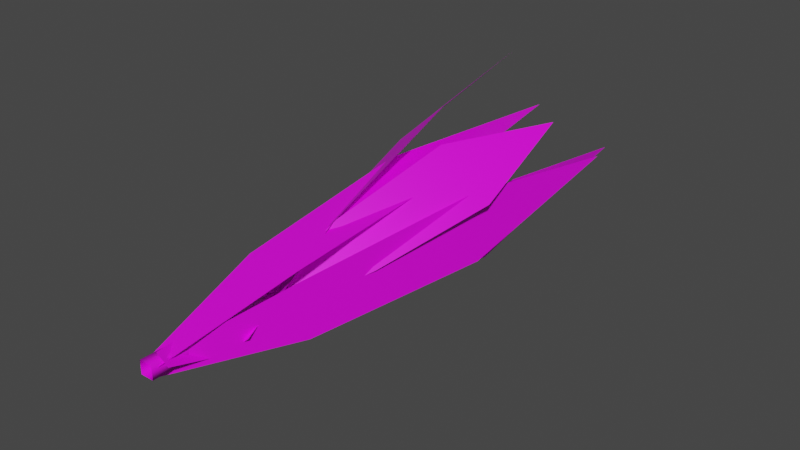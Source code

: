 # Source: Plant1.blend  (saved by Blender 2.90.8; exported with 4.5.12 LTS)
import bpy
from mathutils import Matrix  # noqa: F401  (used for matrix-valued properties, if any)

bpy.ops.wm.read_factory_settings(use_empty=True)
scene = bpy.context.scene
scene.name = 'Scene'

# ---- images (referenced by path relative to the original .blend; pixels are not part of the script)
import os
ASSET_DIR = os.environ.get("B2B_ASSET_DIR", "")  # directory of the original .blend (textures are referenced by path, not embedded)
HERE = os.path.dirname(os.path.abspath(__file__))  # packed textures are extracted next to this script under _unpacked/

def load_image(name, relpath, width, height, colorspace="sRGB"):
    """Load a texture the original file referenced (path relative to the .blend, or extracted next to this script)."""
    p = next((c for c in (os.path.join(HERE, relpath), os.path.join(ASSET_DIR, relpath)) if relpath and os.path.exists(c)), "")
    if p:
        img = bpy.data.images.load(p, check_existing=True)
        img.name = name
    else:  # same state as the original file: an image datablock whose file is absent (Cycles renders it pink)
        img = bpy.data.images.new(name, width, height)
        img.source = "FILE"
        img.filepath = "//" + (relpath or name)
    img.colorspace_settings.name = colorspace
    return img
img_untitled = load_image('Untitled', '', 1024, 1024, 'sRGB')

# ---- materials (node trees are filled in below, after node groups)
mat_material_001 = bpy.data.materials.new('Material.001')
mat_material_001.use_transparent_shadow = False

# ---- material node trees
mat_material_001.use_nodes = True; mat_material_001.node_tree.nodes.clear()
_N = mat_material_001.node_tree.nodes; _L = mat_material_001.node_tree.links
n0 = _N.new('ShaderNodeBsdfPrincipled'); n0.name = 'Principled BSDF'; n0.location = (10, 300)
n0.distribution = 'GGX'
n0.subsurface_method = 'BURLEY'
n0.inputs[3].default_value = 1.45
n0.inputs[27].default_value = (0.0, 0.0, 0.0, 1.0)
n0.inputs[28].default_value = 1.0
n1 = _N.new('ShaderNodeOutputMaterial'); n1.name = 'Material Output'; n1.location = (300, 300)
n2 = _N.new('ShaderNodeTexImage'); n2.name = 'Image Texture'; n2.location = (-361, 166)
n2.image = img_untitled
_L.new(n0.outputs[0], n1.inputs[0])
_L.new(n2.outputs[0], n0.inputs[0])
n1.is_active_output = True

# ---- world
world_world = bpy.data.worlds.new('World'); scene.world = world_world
world_world.use_nodes = True; world_world.node_tree.nodes.clear()
_N = world_world.node_tree.nodes; _L = world_world.node_tree.links
n0 = _N.new('ShaderNodeOutputWorld'); n0.name = 'World Output'; n0.location = (300, 300)
n1 = _N.new('ShaderNodeBackground'); n1.name = 'Background'; n1.location = (10, 300)
n1.inputs[0].default_value = (0.05088, 0.05088, 0.05088, 1.0)
_L.new(n1.outputs[0], n0.inputs[0])
n0.is_active_output = True
world_world.color = (0.05088, 0.05088, 0.05088)
world_world.use_sun_shadow = False
world_world.sun_shadow_jitter_overblur = 0.0

# ---- meshes
me_plane_008 = bpy.data.meshes.new('Plane.008')
me_plane_008.from_pydata([(0.007538, 0.006875, 0.00218), (0.0009118, 0.5517, 0.06069), (-0.00829, 0.007045, 0.001285), (0.02736, 0.1441, 0.03599), (-0.03131, 0.1447, 0.03267), (0.03594, 0.3472, 0.0595), (-0.03813, 0.348, 0.05531), (-0.006967, 0.0006767, 0.006079), (-0.004306, 0.2346, 0.003418), (-0.006967, 0.0006767, -0.007854), (-0.004306, 0.2346, -0.005193), (0.006967, 0.0006767, 0.006079), (0.004306, 0.2346, 0.003418), (0.006967, 0.0006767, -0.007854), (0.004306, 0.2346, -0.005193), (-0.00353, 0.1324, 0.01094), (-0.06628, 0.4889, -0.0008876), (-0.00353, 0.1324, -0.01272), (-0.03686, 0.2219, 0.02849), (-0.03686, 0.2219, -0.03027), (-0.06146, 0.3546, 0.03621), (-0.06146, 0.3546, -0.03798), (0.009579, 0.1344, -0.01099), (0.06315, 0.4816, 0.07721), (-0.009102, 0.1344, 0.003533), (0.04995, 0.2196, 0.01235), (0.003558, 0.2196, 0.04842), (0.08021, 0.3487, 0.03872), (0.02164, 0.3487, 0.08425), (-0.009232, 0.0821, 0.008317), (-0.01101, 0.6244, -0.0706), (0.01408, 0.0821, 0.004245), (-0.03294, 0.219, -0.02541), (0.02494, 0.219, -0.03553), (-0.04575, 0.4209, -0.05393), (0.02733, 0.4209, -0.0667), (0.01038, 0.07949, -0.009092), (0.04549, 0.6273, -0.003217), (0.01445, 0.07949, 0.01422), (0.03292, 0.2192, -0.03085), (0.04303, 0.2192, 0.02704), (0.04512, 0.4233, -0.04081), (0.05789, 0.4233, 0.03227), (0.02554, 0.08585, -0.003594), (-0.07621, 0.611, 0.0909), (0.008023, 0.08585, -0.0195), (0.003076, 0.2164, 0.04727), (-0.04043, 0.2164, 0.007774), (-0.02668, 0.4118, 0.09152), (-0.08161, 0.4118, 0.04166), (-0.0008123, 0.009399, -0.01317), (0.07937, 0.5499, 0.0209), (-0.001714, 0.008679, 0.002641), (0.03707, 0.1468, -0.02932), (0.03373, 0.1441, 0.02929), (0.0694, 0.3484, -0.02603), (0.06518, 0.3451, 0.04796), (0.00167, 0.01076, 0.01142), (-0.06313, 0.5424, -0.07983), (0.01472, 0.01107, 0.002426), (-0.04193, 0.1439, -0.01092), (0.006444, 0.1451, -0.04427), (-0.07664, 0.3412, -0.04095), (-0.01558, 0.3426, -0.08305), (-0.003313, 0.1324, 0.01094), (-0.06607, 0.4889, -0.0008876), (-0.003313, 0.1324, -0.01272), (-0.03665, 0.2219, 0.02849), (-0.03665, 0.2219, -0.03027), (-0.06125, 0.3546, 0.03621), (-0.06125, 0.3546, -0.03798), (0.009369, 0.1345, -0.01126), (0.06294, 0.4816, 0.07694), (-0.009312, 0.1345, 0.003263), (0.04974, 0.2197, 0.01208), (0.003348, 0.2197, 0.04815), (0.08, 0.3487, 0.03845), (0.02143, 0.3487, 0.08398), (-0.009186, 0.08212, 0.008579), (-0.01096, 0.6244, -0.07034), (0.01412, 0.08212, 0.004506), (-0.0329, 0.219, -0.02515), (0.02499, 0.219, -0.03527), (-0.04571, 0.4209, -0.05367), (0.02737, 0.4209, -0.06644), (0.01018, 0.07949, -0.009059), (0.0453, 0.6273, -0.003183), (0.01426, 0.07949, 0.01425), (0.03272, 0.2192, -0.03081), (0.04284, 0.2192, 0.02707), (0.04493, 0.4233, -0.04077), (0.0577, 0.4233, 0.03231), (0.02575, 0.0859, -0.003818), (-0.07601, 0.6111, 0.09068), (0.008227, 0.0859, -0.01972), (0.00328, 0.2164, 0.04704), (-0.04023, 0.2164, 0.007549), (-0.02648, 0.4118, 0.0913), (-0.08141, 0.4118, 0.04144), (-0.001011, 0.009417, -0.01318), (0.07917, 0.5499, 0.02089), (-0.001913, 0.008697, 0.00263), (0.03687, 0.1468, -0.02933), (0.03353, 0.1441, 0.02927), (0.0692, 0.3485, -0.02604), (0.06498, 0.3451, 0.04795), (0.007555, 0.006889, 0.001873), (0.0009294, 0.5517, 0.06038), (-0.008273, 0.007059, 0.0009776), (0.02737, 0.1441, 0.03568), (-0.03129, 0.1447, 0.03236), (0.03595, 0.3472, 0.05919), (-0.03811, 0.348, 0.055), (0.001698, 0.01077, 0.01146), (-0.0631, 0.5424, -0.07979), (0.01475, 0.01108, 0.002467), (-0.0419, 0.144, -0.01088), (0.006472, 0.1451, -0.04423), (-0.07662, 0.3412, -0.04091), (-0.01555, 0.3426, -0.08301)], [], [(5, 1, 6), (0, 3, 4, 2), (3, 5, 6, 4), (7, 8, 10, 9), (9, 10, 14, 13), (13, 14, 12, 11), (11, 12, 8, 7), (20, 16, 21), (15, 18, 19, 17), (18, 20, 21, 19), (27, 23, 28), (22, 25, 26, 24), (25, 27, 28, 26), (34, 30, 35), (29, 32, 33, 31), (32, 34, 35, 33), (41, 37, 42), (36, 39, 40, 38), (39, 41, 42, 40), (48, 44, 49), (43, 46, 47, 45), (46, 48, 49, 47), (55, 51, 56), (50, 53, 54, 52), (53, 55, 56, 54), (62, 58, 63), (57, 60, 61, 59), (60, 62, 63, 61), (69, 70, 65), (64, 66, 68, 67), (67, 68, 70, 69), (76, 77, 72), (71, 73, 75, 74), (74, 75, 77, 76), (83, 84, 79), (78, 80, 82, 81), (81, 82, 84, 83), (90, 91, 86), (85, 87, 89, 88), (88, 89, 91, 90), (97, 98, 93), (92, 94, 96, 95), (95, 96, 98, 97), (104, 105, 100), (99, 101, 103, 102), (102, 103, 105, 104), (111, 112, 107), (106, 108, 110, 109), (109, 110, 112, 111), (118, 119, 114), (113, 115, 117, 116), (116, 117, 119, 118)])
me_plane_008.polygons.foreach_set('use_smooth', [True] * 52)
_uv = me_plane_008.uv_layers.new(name='UVMap')
_uv.uv.foreach_set('vector', [0.9569, 0.6287, 0.8748, 0.987, 0.8208, 0.6241, 0.9298, 0.009893, 0.9569, 0.2661, 0.8491, 0.2625, 0.9007, 0.008901, 0.9569, 0.2661, 0.9569, 0.6287, 0.8208, 0.6241, 0.8491, 0.2625, 0.8221, 0.1828, 0.4839, 0.1828, 0.4839, 0.1396, 0.8221, 0.1396, 0.8221, 0.1396, 0.4839, 0.1396, 0.4839, 0.09642, 0.8221, 0.09642, 0.8221, 0.09642, 0.4839, 0.09642, 0.4839, 0.05321, 0.8221, 0.05321, 0.8221, 0.05321, 0.4839, 0.05321, 0.4839, 0.01, 0.8221, 0.01, 0.1458, 0.6257, 0.09198, 0.9887, 0.01, 0.6317, 0.07545, 0.01037, 0.1176, 0.2649, 0.009996, 0.2696, 0.03213, 0.01228, 0.1176, 0.2649, 0.1458, 0.6257, 0.01, 0.6317, 0.009996, 0.2696, 0.1458, 0.6257, 0.09198, 0.9887, 0.01, 0.6317, 0.07545, 0.01037, 0.1176, 0.2649, 0.009997, 0.2696, 0.03213, 0.01228, 0.1176, 0.2649, 0.1458, 0.6257, 0.01, 0.6317, 0.009997, 0.2696, 0.3115, 0.6257, 0.2576, 0.9887, 0.1756, 0.6317, 0.2411, 0.01038, 0.2832, 0.2649, 0.1756, 0.2696, 0.1978, 0.01229, 0.2832, 0.2649, 0.3115, 0.6257, 0.1756, 0.6317, 0.1756, 0.2696, 0.3115, 0.6257, 0.2576, 0.9887, 0.1756, 0.6317, 0.2411, 0.01038, 0.2832, 0.2649, 0.1756, 0.2696, 0.1978, 0.01229, 0.2832, 0.2649, 0.3115, 0.6257, 0.1756, 0.6317, 0.1756, 0.2696, 0.3115, 0.6257, 0.2576, 0.9887, 0.1756, 0.6317, 0.2411, 0.01038, 0.2832, 0.2649, 0.1756, 0.2696, 0.1978, 0.01229, 0.2832, 0.2649, 0.3115, 0.6257, 0.1756, 0.6317, 0.1756, 0.2696, 0.4813, 0.6238, 0.4273, 0.987, 0.3451, 0.6285, 0.3981, 0.00867, 0.453, 0.2619, 0.3451, 0.2656, 0.3689, 0.009662, 0.453, 0.2619, 0.4813, 0.6238, 0.3451, 0.6285, 0.3451, 0.2656, 0.9574, 0.6294, 0.8751, 0.9885, 0.821, 0.6248, 0.9295, 0.01004, 0.9575, 0.2661, 0.8494, 0.2624, 0.9004, 0.009051, 0.9575, 0.2661, 0.9574, 0.6294, 0.821, 0.6248, 0.8494, 0.2624, 0.1458, 0.6257, 0.01, 0.6317, 0.09198, 0.9887, 0.07545, 0.01037, 0.03213, 0.01228, 0.009996, 0.2696, 0.1176, 0.2649, 0.1176, 0.2649, 0.009996, 0.2696, 0.01, 0.6317, 0.1458, 0.6257, 0.1458, 0.6257, 0.01, 0.6317, 0.09198, 0.9887, 0.07545, 0.01037, 0.03213, 0.01228, 0.009997, 0.2696, 0.1176, 0.2649, 0.1176, 0.2649, 0.009997, 0.2696, 0.01, 0.6317, 0.1458, 0.6257, 0.3115, 0.6257, 0.1756, 0.6317, 0.2576, 0.9887, 0.2411, 0.01038, 0.1978, 0.01229, 0.1756, 0.2696, 0.2832, 0.2649, 0.2832, 0.2649, 0.1756, 0.2696, 0.1756, 0.6317, 0.3115, 0.6257, 0.3115, 0.6257, 0.1756, 0.6317, 0.2576, 0.9887, 0.2411, 0.01038, 0.1978, 0.01229, 0.1756, 0.2696, 0.2832, 0.2649, 0.2832, 0.2649, 0.1756, 0.2696, 0.1756, 0.6317, 0.3115, 0.6257, 0.3115, 0.6257, 0.1756, 0.6317, 0.2576, 0.9887, 0.2411, 0.01038, 0.1978, 0.01229, 0.1756, 0.2696, 0.2832, 0.2649, 0.2832, 0.2649, 0.1756, 0.2696, 0.1756, 0.6317, 0.3115, 0.6257, 0.4813, 0.6238, 0.3451, 0.6285, 0.4273, 0.987, 0.3981, 0.00867, 0.3689, 0.009662, 0.3451, 0.2656, 0.453, 0.2619, 0.453, 0.2619, 0.3451, 0.2656, 0.3451, 0.6285, 0.4813, 0.6238, 0.9569, 0.6287, 0.8208, 0.6241, 0.8748, 0.987, 0.9298, 0.009893, 0.9007, 0.008901, 0.8491, 0.2625, 0.9569, 0.2661, 0.9569, 0.2661, 0.8491, 0.2625, 0.8208, 0.6241, 0.9569, 0.6287, 0.9574, 0.6294, 0.821, 0.6248, 0.8751, 0.9885, 0.9295, 0.01004, 0.9004, 0.009051, 0.8494, 0.2624, 0.9575, 0.2661, 0.9575, 0.2661, 0.8494, 0.2624, 0.821, 0.6248, 0.9574, 0.6294])
me_plane_008.materials.append(mat_material_001)
me_plane_008.use_remesh_fix_poles = True
me_plane_008.use_remesh_preserve_attributes = False
me_plane_008.use_mirror_vertex_groups = False
me_plane_008.update()

# ---- objects
ob_plant1 = bpy.data.objects.new('Plant1', me_plane_008)

# ---- transforms, parenting, visibility, modifiers, constraints
ob_plant1.location = (0.0, 0.0, 0.08503)
ob_plant1.lineart.crease_threshold = 0.0

# ---- collection membership
scene.collection.objects.link(ob_plant1)

# ---- scene / render settings (as saved in the file)
scene.frame_start = 1; scene.frame_end = 250; scene.frame_set(1)
scene.render.engine = 'BLENDER_EEVEE_NEXT'
scene.cycles.use_denoising = False
scene.cycles.samples = 128
scene.cycles.sampling_pattern = 'TABULATED_SOBOL'
scene.cycles.use_adaptive_sampling = False
scene.cycles.use_light_tree = False
scene.view_settings.view_transform = 'Filmic'
bpy.context.view_layer.update()

# ---- added for rendering (the .blend has no active camera and no usable light): camera, sun
cam_auto = bpy.data.cameras.new('AutoCamera')
cam_auto.lens = 50.0
cam_auto.sensor_width = 36.0
cam_auto.clip_end = 1000.0
ob_auto_camera = bpy.data.objects.new('AutoCamera', cam_auto)
scene.collection.objects.link(ob_auto_camera)
ob_auto_camera.location = (0.619527, -0.430262, 0.585445)
ob_auto_camera.rotation_euler = (1.09748, -7.21219e-08, 0.694738)
scene.camera = ob_auto_camera
light_auto_sun = bpy.data.lights.new('AutoSun', 'SUN')
light_auto_sun.energy = 3.0
light_auto_sun.angle = 0.0523599
ob_auto_sun = bpy.data.objects.new('AutoSun', light_auto_sun)
scene.collection.objects.link(ob_auto_sun)
ob_auto_sun.rotation_euler = (0.872665, 0.174533, 0.523599)
bpy.context.view_layer.update()
